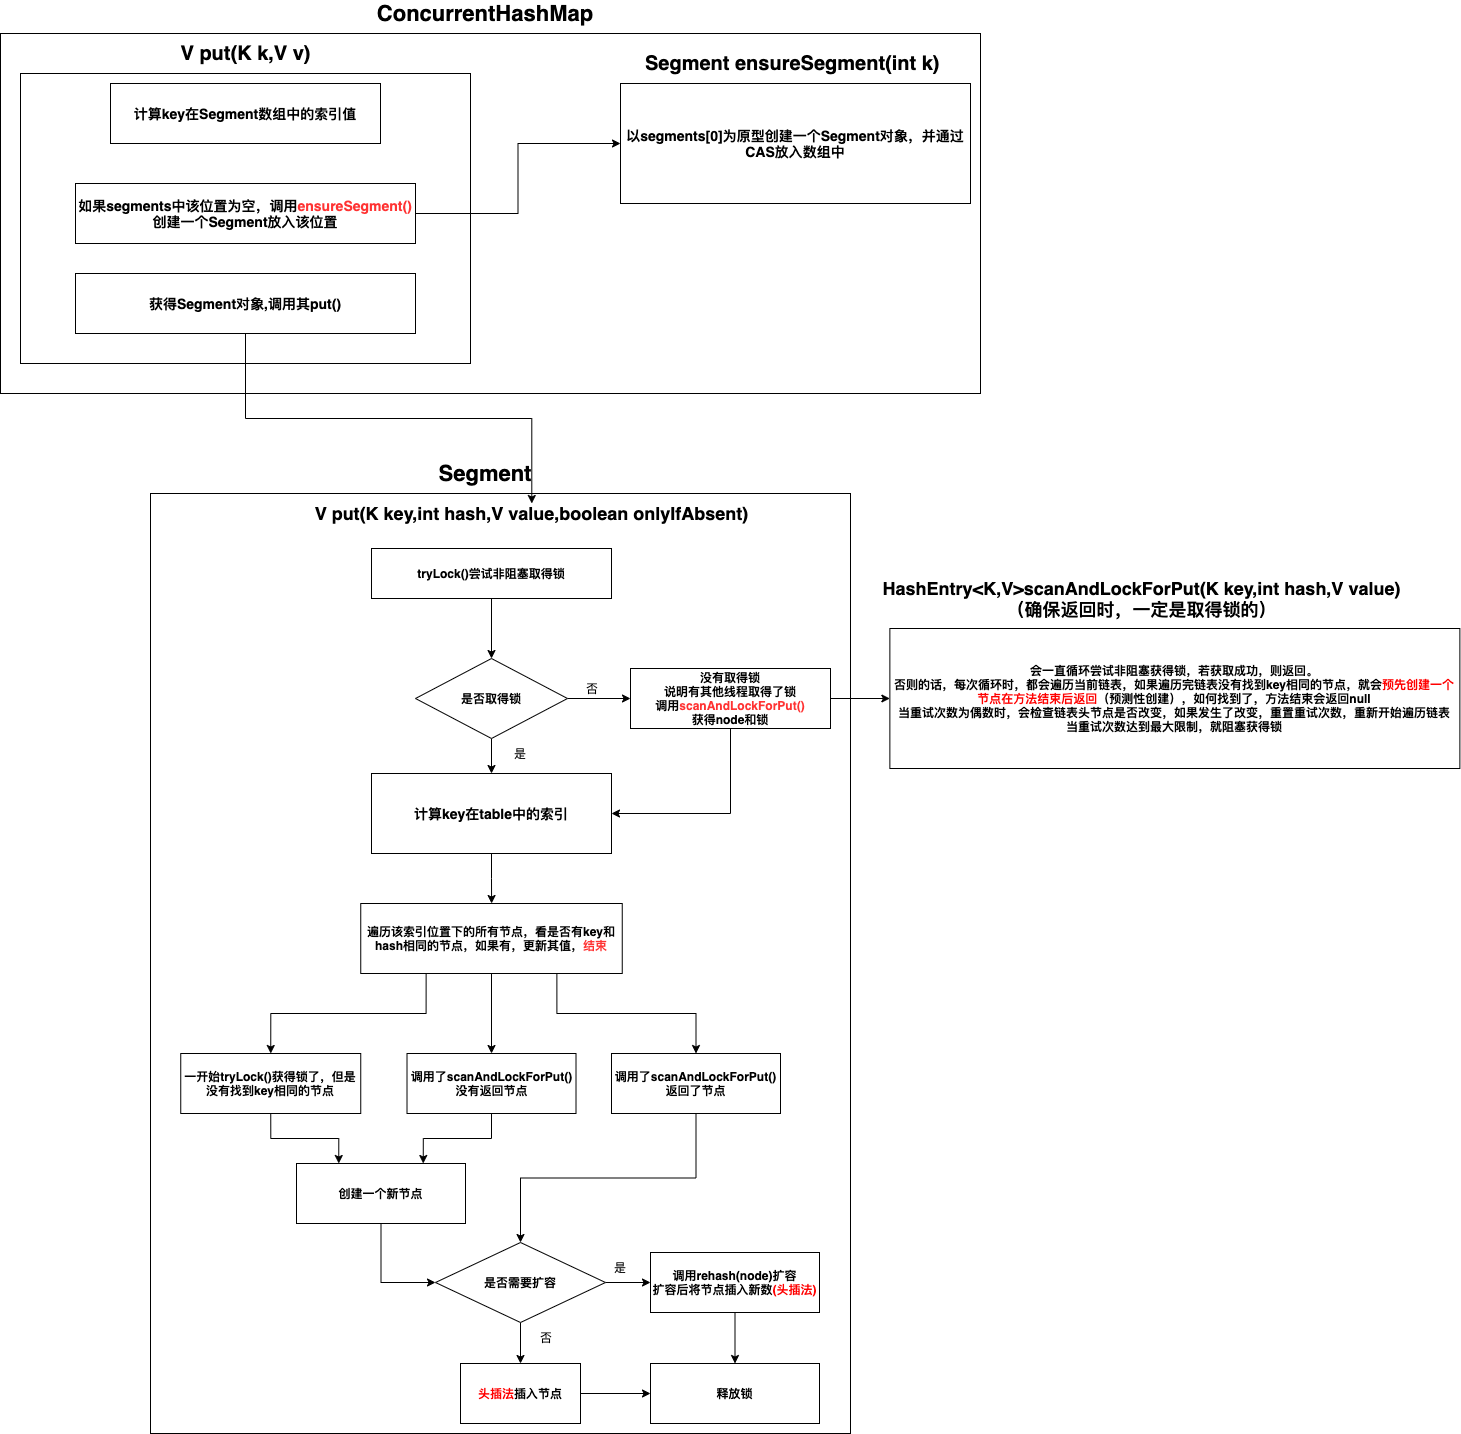

The diagram above was exported from draw.io. Its source (the exported page's mxGraphModel, read from the mxfile embedded in the PNG):
<mxGraphModel dx="1298" dy="2061" grid="1" gridSize="10" guides="1" tooltips="1" connect="1" arrows="1" fold="1" page="1" pageScale="1" pageWidth="827" pageHeight="1169" math="0" shadow="0">
  <root>
    <mxCell id="0" />
    <mxCell id="1" parent="0" />
    <mxCell id="IFP6OYvF5db0tmSiXmYV-60" value="" style="rounded=0;whiteSpace=wrap;html=1;strokeWidth=1;" parent="1" vertex="1">
      <mxGeometry x="120" y="-40" width="980" height="360" as="geometry" />
    </mxCell>
    <mxCell id="IFP6OYvF5db0tmSiXmYV-59" value="" style="rounded=0;whiteSpace=wrap;html=1;strokeWidth=1;" parent="1" vertex="1">
      <mxGeometry x="140" width="450" height="290" as="geometry" />
    </mxCell>
    <mxCell id="IFP6OYvF5db0tmSiXmYV-51" value="&lt;b&gt;&lt;font style=&quot;font-size: 14px&quot;&gt;计算key在Segment数组中的索引值&lt;/font&gt;&lt;/b&gt;" style="rounded=0;whiteSpace=wrap;html=1;" parent="1" vertex="1">
      <mxGeometry x="230" y="10" width="270" height="60" as="geometry" />
    </mxCell>
    <mxCell id="IFP6OYvF5db0tmSiXmYV-56" style="edgeStyle=orthogonalEdgeStyle;rounded=0;orthogonalLoop=1;jettySize=auto;html=1;exitX=1;exitY=0.5;exitDx=0;exitDy=0;" parent="1" source="IFP6OYvF5db0tmSiXmYV-52" target="IFP6OYvF5db0tmSiXmYV-55" edge="1">
      <mxGeometry relative="1" as="geometry" />
    </mxCell>
    <mxCell id="IFP6OYvF5db0tmSiXmYV-52" value="&lt;b&gt;&lt;font style=&quot;font-size: 14px&quot;&gt;如果segments中该位置为空，调用&lt;font color=&quot;#ff3333&quot;&gt;ensureSegment()&lt;/font&gt;创建一个Segment放入该位置&lt;/font&gt;&lt;/b&gt;" style="rounded=0;whiteSpace=wrap;html=1;" parent="1" vertex="1">
      <mxGeometry x="195" y="110" width="340" height="60" as="geometry" />
    </mxCell>
    <mxCell id="IFP6OYvF5db0tmSiXmYV-53" value="&lt;b&gt;&lt;font style=&quot;font-size: 20px&quot;&gt;V put(K k,V v)&lt;/font&gt;&lt;/b&gt;" style="text;html=1;strokeColor=none;fillColor=none;align=center;verticalAlign=middle;whiteSpace=wrap;rounded=0;" parent="1" vertex="1">
      <mxGeometry x="277.5" y="-30" width="175" height="20" as="geometry" />
    </mxCell>
    <mxCell id="IFP6OYvF5db0tmSiXmYV-54" value="&lt;b&gt;&lt;font style=&quot;font-size: 20px&quot;&gt;Segment ensureSegment(int k)&amp;nbsp;&lt;/font&gt;&lt;/b&gt;" style="text;html=1;strokeColor=none;fillColor=none;align=center;verticalAlign=middle;whiteSpace=wrap;rounded=0;" parent="1" vertex="1">
      <mxGeometry x="740" y="-20" width="350" height="20" as="geometry" />
    </mxCell>
    <mxCell id="IFP6OYvF5db0tmSiXmYV-55" value="&lt;span style=&quot;font-size: 14px&quot;&gt;&lt;b&gt;以segments[0]为原型创建一个Segment对象，并通过CAS放入数组中&lt;/b&gt;&lt;/span&gt;" style="rounded=0;whiteSpace=wrap;html=1;" parent="1" vertex="1">
      <mxGeometry x="740" y="10" width="350" height="120" as="geometry" />
    </mxCell>
    <mxCell id="IFP6OYvF5db0tmSiXmYV-57" value="&lt;span style=&quot;font-size: 14px&quot;&gt;&lt;b&gt;获得Segment对象,调用其put()&lt;/b&gt;&lt;/span&gt;" style="rounded=0;whiteSpace=wrap;html=1;" parent="1" vertex="1">
      <mxGeometry x="195" y="200" width="340" height="60" as="geometry" />
    </mxCell>
    <mxCell id="IFP6OYvF5db0tmSiXmYV-61" value="&lt;b&gt;&lt;font style=&quot;font-size: 22px&quot;&gt;ConcurrentHashMap&lt;/font&gt;&lt;/b&gt;" style="text;html=1;strokeColor=none;fillColor=none;align=center;verticalAlign=middle;whiteSpace=wrap;rounded=0;" parent="1" vertex="1">
      <mxGeometry x="430" y="-70" width="350" height="20" as="geometry" />
    </mxCell>
    <mxCell id="IFP6OYvF5db0tmSiXmYV-62" value="" style="rounded=0;whiteSpace=wrap;html=1;strokeWidth=1;" parent="1" vertex="1">
      <mxGeometry x="270" y="420" width="700" height="940" as="geometry" />
    </mxCell>
    <mxCell id="IFP6OYvF5db0tmSiXmYV-67" value="&lt;b&gt;&lt;font style=&quot;font-size: 18px&quot;&gt;V put(K key,int hash,V value,boolean onlyIfAbsent)&lt;/font&gt;&lt;/b&gt;" style="text;html=1;strokeColor=none;fillColor=none;align=center;verticalAlign=middle;whiteSpace=wrap;rounded=0;" parent="1" vertex="1">
      <mxGeometry x="390" y="430" width="522.5" height="20" as="geometry" />
    </mxCell>
    <mxCell id="IFP6OYvF5db0tmSiXmYV-71" value="&lt;b&gt;&lt;font style=&quot;font-size: 22px&quot;&gt;Segment&lt;/font&gt;&lt;/b&gt;" style="text;html=1;strokeColor=none;fillColor=none;align=center;verticalAlign=middle;whiteSpace=wrap;rounded=0;" parent="1" vertex="1">
      <mxGeometry x="430" y="390" width="350" height="20" as="geometry" />
    </mxCell>
    <mxCell id="IFP6OYvF5db0tmSiXmYV-109" style="edgeStyle=orthogonalEdgeStyle;rounded=0;orthogonalLoop=1;jettySize=auto;html=1;exitX=0.5;exitY=1;exitDx=0;exitDy=0;entryX=0.5;entryY=0;entryDx=0;entryDy=0;" parent="1" source="IFP6OYvF5db0tmSiXmYV-72" target="IFP6OYvF5db0tmSiXmYV-108" edge="1">
      <mxGeometry relative="1" as="geometry" />
    </mxCell>
    <mxCell id="IFP6OYvF5db0tmSiXmYV-72" value="&lt;b&gt;tryLock()尝试非阻塞取得锁&lt;/b&gt;" style="rounded=0;whiteSpace=wrap;html=1;strokeWidth=1;" parent="1" vertex="1">
      <mxGeometry x="491.01" y="475" width="240" height="50" as="geometry" />
    </mxCell>
    <mxCell id="IFP6OYvF5db0tmSiXmYV-78" style="edgeStyle=orthogonalEdgeStyle;rounded=0;orthogonalLoop=1;jettySize=auto;html=1;exitX=0.5;exitY=1;exitDx=0;exitDy=0;" parent="1" source="IFP6OYvF5db0tmSiXmYV-74" target="IFP6OYvF5db0tmSiXmYV-75" edge="1">
      <mxGeometry relative="1" as="geometry" />
    </mxCell>
    <mxCell id="IFP6OYvF5db0tmSiXmYV-74" value="&lt;b&gt;&lt;font style=&quot;font-size: 14px&quot;&gt;计算key在table中的索引&lt;/font&gt;&lt;/b&gt;" style="rounded=0;whiteSpace=wrap;html=1;strokeWidth=1;" parent="1" vertex="1">
      <mxGeometry x="491" y="700" width="240" height="80" as="geometry" />
    </mxCell>
    <mxCell id="ScsFsmyv2uIRJWqH-vQL-6" style="edgeStyle=orthogonalEdgeStyle;rounded=0;orthogonalLoop=1;jettySize=auto;html=1;exitX=0.25;exitY=1;exitDx=0;exitDy=0;entryX=0.5;entryY=0;entryDx=0;entryDy=0;fontColor=#FF0000;" edge="1" parent="1" source="IFP6OYvF5db0tmSiXmYV-75" target="ScsFsmyv2uIRJWqH-vQL-1">
      <mxGeometry relative="1" as="geometry" />
    </mxCell>
    <mxCell id="ScsFsmyv2uIRJWqH-vQL-7" style="edgeStyle=orthogonalEdgeStyle;rounded=0;orthogonalLoop=1;jettySize=auto;html=1;exitX=0.5;exitY=1;exitDx=0;exitDy=0;entryX=0.5;entryY=0;entryDx=0;entryDy=0;fontColor=#FF0000;" edge="1" parent="1" source="IFP6OYvF5db0tmSiXmYV-75" target="ScsFsmyv2uIRJWqH-vQL-2">
      <mxGeometry relative="1" as="geometry" />
    </mxCell>
    <mxCell id="ScsFsmyv2uIRJWqH-vQL-8" style="edgeStyle=orthogonalEdgeStyle;rounded=0;orthogonalLoop=1;jettySize=auto;html=1;exitX=0.75;exitY=1;exitDx=0;exitDy=0;fontColor=#FF0000;" edge="1" parent="1" source="IFP6OYvF5db0tmSiXmYV-75" target="ScsFsmyv2uIRJWqH-vQL-3">
      <mxGeometry relative="1" as="geometry" />
    </mxCell>
    <mxCell id="IFP6OYvF5db0tmSiXmYV-75" value="&lt;b&gt;遍历该索引位置下的所有节点，看是否有key和hash相同的节点，如果有，更新其值，&lt;font color=&quot;#ff3333&quot;&gt;结束&lt;/font&gt;&lt;/b&gt;" style="rounded=0;whiteSpace=wrap;html=1;strokeWidth=1;" parent="1" vertex="1">
      <mxGeometry x="480.25" y="830" width="261.5" height="70" as="geometry" />
    </mxCell>
    <mxCell id="IFP6OYvF5db0tmSiXmYV-116" style="edgeStyle=orthogonalEdgeStyle;rounded=0;orthogonalLoop=1;jettySize=auto;html=1;exitX=0.5;exitY=1;exitDx=0;exitDy=0;entryX=1;entryY=0.5;entryDx=0;entryDy=0;" parent="1" source="IFP6OYvF5db0tmSiXmYV-82" target="IFP6OYvF5db0tmSiXmYV-74" edge="1">
      <mxGeometry relative="1" as="geometry" />
    </mxCell>
    <mxCell id="IFP6OYvF5db0tmSiXmYV-122" style="edgeStyle=orthogonalEdgeStyle;rounded=0;orthogonalLoop=1;jettySize=auto;html=1;exitX=1;exitY=0.5;exitDx=0;exitDy=0;entryX=0;entryY=0.5;entryDx=0;entryDy=0;" parent="1" source="IFP6OYvF5db0tmSiXmYV-82" target="IFP6OYvF5db0tmSiXmYV-114" edge="1">
      <mxGeometry relative="1" as="geometry" />
    </mxCell>
    <mxCell id="IFP6OYvF5db0tmSiXmYV-82" value="&lt;b&gt;没有取得锁&lt;br&gt;说明有其他线程取得了锁&lt;br&gt;调用&lt;font color=&quot;#ff3333&quot;&gt;scanAndLockForPut()&lt;/font&gt;&lt;br&gt;获得node和锁&lt;/b&gt;" style="rounded=0;whiteSpace=wrap;html=1;strokeWidth=1;" parent="1" vertex="1">
      <mxGeometry x="750" y="595" width="200" height="60" as="geometry" />
    </mxCell>
    <mxCell id="IFP6OYvF5db0tmSiXmYV-110" style="edgeStyle=orthogonalEdgeStyle;rounded=0;orthogonalLoop=1;jettySize=auto;html=1;exitX=0.5;exitY=1;exitDx=0;exitDy=0;entryX=0.5;entryY=0;entryDx=0;entryDy=0;" parent="1" source="IFP6OYvF5db0tmSiXmYV-108" target="IFP6OYvF5db0tmSiXmYV-74" edge="1">
      <mxGeometry relative="1" as="geometry" />
    </mxCell>
    <mxCell id="IFP6OYvF5db0tmSiXmYV-111" style="edgeStyle=orthogonalEdgeStyle;rounded=0;orthogonalLoop=1;jettySize=auto;html=1;exitX=1;exitY=0.5;exitDx=0;exitDy=0;entryX=0;entryY=0.5;entryDx=0;entryDy=0;" parent="1" source="IFP6OYvF5db0tmSiXmYV-108" target="IFP6OYvF5db0tmSiXmYV-82" edge="1">
      <mxGeometry relative="1" as="geometry" />
    </mxCell>
    <mxCell id="IFP6OYvF5db0tmSiXmYV-108" value="&lt;b&gt;是否取得锁&lt;/b&gt;" style="rhombus;whiteSpace=wrap;html=1;strokeWidth=1;" parent="1" vertex="1">
      <mxGeometry x="535" y="585" width="152" height="80" as="geometry" />
    </mxCell>
    <mxCell id="IFP6OYvF5db0tmSiXmYV-113" value="&lt;b&gt;&lt;font style=&quot;font-size: 18px&quot;&gt;HashEntry&amp;lt;K,V&amp;gt;scanAndLockForPut(K key,int hash,V value)&lt;br&gt;（确保返回时，一定是取得锁的）&lt;br&gt;&lt;/font&gt;&lt;/b&gt;" style="text;html=1;strokeColor=none;fillColor=none;align=center;verticalAlign=middle;whiteSpace=wrap;rounded=0;" parent="1" vertex="1">
      <mxGeometry x="1000" y="515" width="522.5" height="20" as="geometry" />
    </mxCell>
    <mxCell id="IFP6OYvF5db0tmSiXmYV-114" value="&lt;b&gt;会一直循环尝试非阻塞获得锁，若获取成功，则返回。&lt;br&gt;否则的话，每次循环时，都会遍历当前链表，如果遍历完链表没有找到key相同的节点，就会&lt;font color=&quot;#ff0000&quot;&gt;预先创建一个节点在方法结束后返回&lt;/font&gt;（预测性创建），如何找到了，方法结束会返回null&lt;br&gt;当重试次数为偶数时，会检查链表头节点是否改变，如果发生了改变，重置重试次数，重新开始遍历链表&lt;br&gt;当重试次数达到最大限制，就阻塞获得锁&lt;br&gt;&lt;/b&gt;" style="rounded=0;whiteSpace=wrap;html=1;strokeWidth=1;" parent="1" vertex="1">
      <mxGeometry x="1009.37" y="555" width="570" height="140" as="geometry" />
    </mxCell>
    <mxCell id="IFP6OYvF5db0tmSiXmYV-123" style="edgeStyle=orthogonalEdgeStyle;rounded=0;orthogonalLoop=1;jettySize=auto;html=1;exitX=0.5;exitY=1;exitDx=0;exitDy=0;" parent="1" source="IFP6OYvF5db0tmSiXmYV-57" target="IFP6OYvF5db0tmSiXmYV-67" edge="1">
      <mxGeometry relative="1" as="geometry" />
    </mxCell>
    <mxCell id="eh3I-9rGN114H04rIPSI-1" value="否" style="text;html=1;strokeColor=none;fillColor=none;align=center;verticalAlign=middle;whiteSpace=wrap;rounded=0;" parent="1" vertex="1">
      <mxGeometry x="681.75" y="600" width="60" height="30" as="geometry" />
    </mxCell>
    <mxCell id="eh3I-9rGN114H04rIPSI-2" value="是" style="text;html=1;strokeColor=none;fillColor=none;align=center;verticalAlign=middle;whiteSpace=wrap;rounded=0;" parent="1" vertex="1">
      <mxGeometry x="610" y="665" width="60" height="30" as="geometry" />
    </mxCell>
    <mxCell id="ScsFsmyv2uIRJWqH-vQL-10" style="edgeStyle=orthogonalEdgeStyle;rounded=0;orthogonalLoop=1;jettySize=auto;html=1;exitX=0.5;exitY=1;exitDx=0;exitDy=0;entryX=0.25;entryY=0;entryDx=0;entryDy=0;fontColor=#FF0000;" edge="1" parent="1" source="ScsFsmyv2uIRJWqH-vQL-1" target="ScsFsmyv2uIRJWqH-vQL-5">
      <mxGeometry relative="1" as="geometry" />
    </mxCell>
    <mxCell id="ScsFsmyv2uIRJWqH-vQL-1" value="&lt;font color=&quot;#000000&quot;&gt;&lt;b&gt;一开始tryLock()获得锁了，但是没有找到key相同的节点&lt;br&gt;&lt;/b&gt;&lt;/font&gt;" style="rounded=0;whiteSpace=wrap;html=1;fontColor=#FF0000;" vertex="1" parent="1">
      <mxGeometry x="300.25" y="980" width="180" height="60" as="geometry" />
    </mxCell>
    <mxCell id="ScsFsmyv2uIRJWqH-vQL-11" style="edgeStyle=orthogonalEdgeStyle;rounded=0;orthogonalLoop=1;jettySize=auto;html=1;exitX=0.5;exitY=1;exitDx=0;exitDy=0;entryX=0.75;entryY=0;entryDx=0;entryDy=0;fontColor=#FF0000;" edge="1" parent="1" source="ScsFsmyv2uIRJWqH-vQL-2" target="ScsFsmyv2uIRJWqH-vQL-5">
      <mxGeometry relative="1" as="geometry" />
    </mxCell>
    <mxCell id="ScsFsmyv2uIRJWqH-vQL-2" value="&lt;font color=&quot;#000000&quot;&gt;&lt;b&gt;调用了scanAndLockForPut()&lt;br&gt;没有返回节点&lt;br&gt;&lt;/b&gt;&lt;/font&gt;" style="rounded=0;whiteSpace=wrap;html=1;fontColor=#FF0000;" vertex="1" parent="1">
      <mxGeometry x="526.51" y="980" width="169" height="60" as="geometry" />
    </mxCell>
    <mxCell id="ScsFsmyv2uIRJWqH-vQL-15" style="edgeStyle=orthogonalEdgeStyle;rounded=0;orthogonalLoop=1;jettySize=auto;html=1;exitX=0.5;exitY=1;exitDx=0;exitDy=0;entryX=0.5;entryY=0;entryDx=0;entryDy=0;fontColor=#000000;" edge="1" parent="1" source="ScsFsmyv2uIRJWqH-vQL-3" target="ScsFsmyv2uIRJWqH-vQL-12">
      <mxGeometry relative="1" as="geometry" />
    </mxCell>
    <mxCell id="ScsFsmyv2uIRJWqH-vQL-3" value="&lt;font color=&quot;#000000&quot;&gt;&lt;b&gt;调用了scanAndLockForPut()&lt;br&gt;返回了节点&lt;br&gt;&lt;/b&gt;&lt;/font&gt;" style="rounded=0;whiteSpace=wrap;html=1;fontColor=#FF0000;" vertex="1" parent="1">
      <mxGeometry x="731" y="980" width="169" height="60" as="geometry" />
    </mxCell>
    <mxCell id="ScsFsmyv2uIRJWqH-vQL-14" style="edgeStyle=orthogonalEdgeStyle;rounded=0;orthogonalLoop=1;jettySize=auto;html=1;exitX=0.5;exitY=1;exitDx=0;exitDy=0;entryX=0;entryY=0.5;entryDx=0;entryDy=0;fontColor=#000000;" edge="1" parent="1" source="ScsFsmyv2uIRJWqH-vQL-5" target="ScsFsmyv2uIRJWqH-vQL-12">
      <mxGeometry relative="1" as="geometry" />
    </mxCell>
    <mxCell id="ScsFsmyv2uIRJWqH-vQL-5" value="&lt;font color=&quot;#000000&quot;&gt;&lt;b&gt;创建一个新节点&lt;br&gt;&lt;/b&gt;&lt;/font&gt;" style="rounded=0;whiteSpace=wrap;html=1;fontColor=#FF0000;" vertex="1" parent="1">
      <mxGeometry x="416" y="1090" width="169" height="60" as="geometry" />
    </mxCell>
    <mxCell id="ScsFsmyv2uIRJWqH-vQL-16" style="edgeStyle=orthogonalEdgeStyle;rounded=0;orthogonalLoop=1;jettySize=auto;html=1;exitX=0.5;exitY=1;exitDx=0;exitDy=0;fontColor=#000000;" edge="1" parent="1" source="ScsFsmyv2uIRJWqH-vQL-12" target="ScsFsmyv2uIRJWqH-vQL-13">
      <mxGeometry relative="1" as="geometry" />
    </mxCell>
    <mxCell id="ScsFsmyv2uIRJWqH-vQL-18" style="edgeStyle=orthogonalEdgeStyle;rounded=0;orthogonalLoop=1;jettySize=auto;html=1;exitX=1;exitY=0.5;exitDx=0;exitDy=0;entryX=0;entryY=0.5;entryDx=0;entryDy=0;fontColor=#FF0000;" edge="1" parent="1" source="ScsFsmyv2uIRJWqH-vQL-12" target="ScsFsmyv2uIRJWqH-vQL-17">
      <mxGeometry relative="1" as="geometry" />
    </mxCell>
    <mxCell id="ScsFsmyv2uIRJWqH-vQL-12" value="&lt;font color=&quot;#000000&quot;&gt;&lt;b&gt;是否需要扩容&lt;/b&gt;&lt;/font&gt;" style="rhombus;whiteSpace=wrap;html=1;fontColor=#FF0000;" vertex="1" parent="1">
      <mxGeometry x="555" y="1169" width="170" height="80" as="geometry" />
    </mxCell>
    <mxCell id="ScsFsmyv2uIRJWqH-vQL-23" style="edgeStyle=orthogonalEdgeStyle;rounded=0;orthogonalLoop=1;jettySize=auto;html=1;exitX=1;exitY=0.5;exitDx=0;exitDy=0;entryX=0;entryY=0.5;entryDx=0;entryDy=0;fontColor=#FF0000;" edge="1" parent="1" source="ScsFsmyv2uIRJWqH-vQL-13" target="ScsFsmyv2uIRJWqH-vQL-22">
      <mxGeometry relative="1" as="geometry" />
    </mxCell>
    <mxCell id="ScsFsmyv2uIRJWqH-vQL-13" value="&lt;b&gt;头插法&lt;font color=&quot;#000000&quot;&gt;插入节点&lt;/font&gt;&lt;/b&gt;" style="rounded=0;whiteSpace=wrap;html=1;fontColor=#FF0000;" vertex="1" parent="1">
      <mxGeometry x="580" y="1290" width="120" height="60" as="geometry" />
    </mxCell>
    <mxCell id="ScsFsmyv2uIRJWqH-vQL-24" style="edgeStyle=orthogonalEdgeStyle;rounded=0;orthogonalLoop=1;jettySize=auto;html=1;exitX=0.5;exitY=1;exitDx=0;exitDy=0;entryX=0.5;entryY=0;entryDx=0;entryDy=0;fontColor=#FF0000;" edge="1" parent="1" source="ScsFsmyv2uIRJWqH-vQL-17" target="ScsFsmyv2uIRJWqH-vQL-22">
      <mxGeometry relative="1" as="geometry" />
    </mxCell>
    <mxCell id="ScsFsmyv2uIRJWqH-vQL-17" value="&lt;b&gt;&lt;font color=&quot;#000000&quot;&gt;调用rehash(node)扩容&lt;/font&gt;&lt;br&gt;&lt;font color=&quot;#000000&quot;&gt;扩容后将节点插入新数&lt;/font&gt;(头插法)&lt;br&gt;&lt;/b&gt;" style="rounded=0;whiteSpace=wrap;html=1;fontColor=#FF0000;" vertex="1" parent="1">
      <mxGeometry x="770" y="1179" width="169" height="60" as="geometry" />
    </mxCell>
    <mxCell id="ScsFsmyv2uIRJWqH-vQL-19" value="&lt;font color=&quot;#000000&quot;&gt;否&lt;/font&gt;" style="text;html=1;strokeColor=none;fillColor=none;align=center;verticalAlign=middle;whiteSpace=wrap;rounded=0;fontColor=#FF0000;" vertex="1" parent="1">
      <mxGeometry x="635.51" y="1249" width="60" height="30" as="geometry" />
    </mxCell>
    <mxCell id="ScsFsmyv2uIRJWqH-vQL-20" value="&lt;font color=&quot;#000000&quot;&gt;是&lt;/font&gt;" style="text;html=1;strokeColor=none;fillColor=none;align=center;verticalAlign=middle;whiteSpace=wrap;rounded=0;fontColor=#FF0000;" vertex="1" parent="1">
      <mxGeometry x="710" y="1179" width="60" height="30" as="geometry" />
    </mxCell>
    <mxCell id="ScsFsmyv2uIRJWqH-vQL-22" value="&lt;font color=&quot;#000000&quot;&gt;&lt;b&gt;释放锁&lt;br&gt;&lt;/b&gt;&lt;/font&gt;" style="rounded=0;whiteSpace=wrap;html=1;fontColor=#FF0000;" vertex="1" parent="1">
      <mxGeometry x="770" y="1290" width="169" height="60" as="geometry" />
    </mxCell>
  </root>
</mxGraphModel>